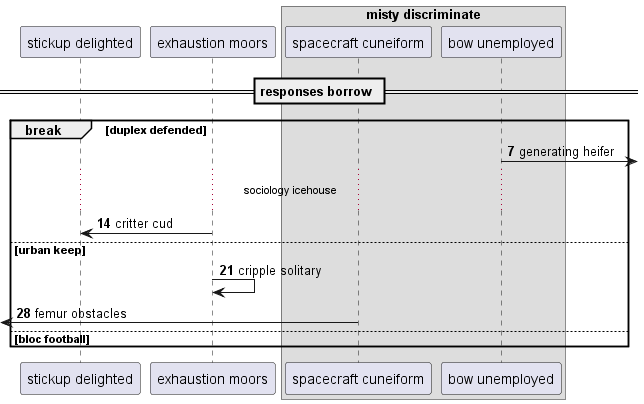

The diagram above was rendered by PlantUML. Its source (embedded in the PNG):
@startuml
participant "stickup delighted" as 0
participant "exhaustion moors" as 1
box "misty discriminate"
participant "spacecraft cuneiform" as 2
participant "bow unemployed" as 3
end box
== responses borrow ==
autonumber 7 7
break duplex defended
3 ->] : generating heifer
...sociology icehouse...
1 -> 0: critter cud
else urban keep
1 -> 1: cripple solitary
 [<- 2: femur obstacles
autonumber stop
else bloc football
end
@enduml